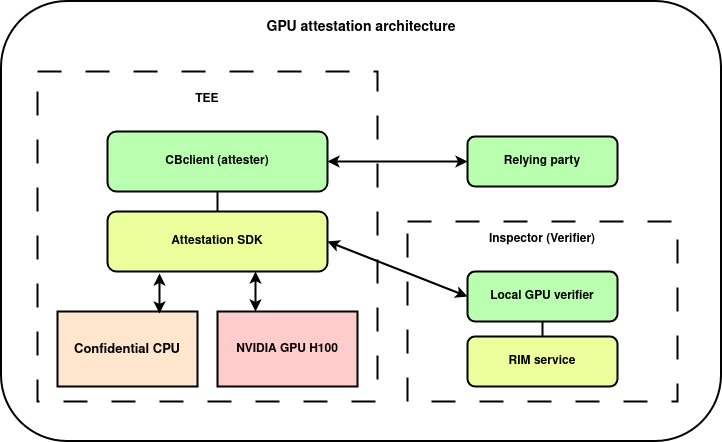

The diagram above was exported from draw.io. Its source (the exported page's mxGraphModel, read from the mxfile embedded in the PNG):
<mxGraphModel dx="1364" dy="915" grid="1" gridSize="10" guides="1" tooltips="1" connect="1" arrows="1" fold="1" page="1" pageScale="1" pageWidth="850" pageHeight="1100" math="0" shadow="0">
  <root>
    <mxCell id="0" />
    <mxCell id="1" parent="0" />
    <mxCell id="XGPWHn2NlBgkWdZlOXyh-1" value="&lt;div&gt;&lt;b&gt;&lt;font style=&quot;font-size: 14px;&quot;&gt;GPU attestation architecture&lt;/font&gt;&lt;/b&gt;&lt;/div&gt;&lt;div&gt;&lt;br&gt;&lt;/div&gt;&lt;div&gt;&lt;br&gt;&lt;/div&gt;&lt;div&gt;&lt;br&gt;&lt;/div&gt;&lt;div&gt;&lt;br&gt;&lt;/div&gt;&lt;div&gt;&lt;br&gt;&lt;/div&gt;&lt;div&gt;&lt;br&gt;&lt;/div&gt;&lt;div&gt;&lt;br&gt;&lt;/div&gt;&lt;div&gt;&lt;br&gt;&lt;/div&gt;&lt;div&gt;&lt;br&gt;&lt;/div&gt;&lt;div&gt;&lt;br&gt;&lt;/div&gt;&lt;div&gt;&lt;br&gt;&lt;/div&gt;&lt;div&gt;&lt;br&gt;&lt;/div&gt;&lt;div&gt;&lt;br&gt;&lt;/div&gt;&lt;div&gt;&lt;br&gt;&lt;/div&gt;&lt;div&gt;&lt;br&gt;&lt;/div&gt;&lt;div&gt;&lt;br&gt;&lt;/div&gt;&lt;div&gt;&lt;br&gt;&lt;/div&gt;&lt;div&gt;&lt;br&gt;&lt;/div&gt;&lt;div&gt;&lt;br&gt;&lt;/div&gt;&lt;div&gt;&lt;br&gt;&lt;/div&gt;&lt;div&gt;&lt;br&gt;&lt;/div&gt;&lt;div&gt;&lt;br&gt;&lt;/div&gt;&lt;div&gt;&lt;br&gt;&lt;/div&gt;&lt;div&gt;&lt;br&gt;&lt;/div&gt;&lt;div&gt;&lt;br&gt;&lt;/div&gt;&lt;div&gt;&lt;br&gt;&lt;/div&gt;&lt;div&gt;&lt;br&gt;&lt;/div&gt;" style="rounded=1;whiteSpace=wrap;html=1;strokeWidth=2;" vertex="1" parent="1">
      <mxGeometry x="124" y="220" width="720" height="440" as="geometry" />
    </mxCell>
    <mxCell id="XGPWHn2NlBgkWdZlOXyh-5" value="&lt;div&gt;&lt;br&gt;&lt;/div&gt;&lt;div&gt;&lt;br&gt;&lt;/div&gt;&lt;div&gt;&lt;b&gt;TEE&lt;br&gt;&lt;/b&gt;&lt;/div&gt;&lt;div&gt;&lt;br&gt;&lt;/div&gt;&lt;div&gt;&lt;br&gt;&lt;/div&gt;&lt;div&gt;&lt;br&gt;&lt;/div&gt;&lt;div&gt;&lt;br&gt;&lt;/div&gt;&lt;div&gt;&lt;br&gt;&lt;/div&gt;&lt;div&gt;&lt;br&gt;&lt;/div&gt;&lt;div&gt;&lt;br&gt;&lt;/div&gt;&lt;div&gt;&lt;br&gt;&lt;/div&gt;&lt;div&gt;&lt;br&gt;&lt;/div&gt;&lt;div&gt;&lt;br&gt;&lt;/div&gt;&lt;div&gt;&lt;br&gt;&lt;/div&gt;&lt;div&gt;&lt;br&gt;&lt;/div&gt;&lt;div&gt;&lt;br&gt;&lt;/div&gt;&lt;div&gt;&lt;br&gt;&lt;/div&gt;&lt;div&gt;&lt;br&gt;&lt;/div&gt;&lt;div&gt;&lt;br&gt;&lt;/div&gt;&lt;div&gt;&lt;br&gt;&lt;/div&gt;&lt;div&gt;&lt;br&gt;&lt;/div&gt;&lt;div&gt;&lt;br&gt;&lt;/div&gt;&lt;div&gt;&lt;br&gt;&lt;/div&gt;&lt;div&gt;&lt;br&gt;&lt;/div&gt;" style="rounded=0;whiteSpace=wrap;html=1;strokeWidth=2;dashed=1;dashPattern=12 12;" vertex="1" parent="1">
      <mxGeometry x="160" y="290" width="340" height="330" as="geometry" />
    </mxCell>
    <mxCell id="XGPWHn2NlBgkWdZlOXyh-2" value="&lt;font style=&quot;font-size: 13px;&quot;&gt;&lt;b&gt;Confidential CPU&lt;/b&gt;&lt;/font&gt;" style="rounded=0;whiteSpace=wrap;html=1;fillColor=#FFE6CC;strokeWidth=2;" vertex="1" parent="1">
      <mxGeometry x="180" y="530" width="140" height="75" as="geometry" />
    </mxCell>
    <mxCell id="XGPWHn2NlBgkWdZlOXyh-4" value="&lt;b&gt;NVIDIA GPU H100&lt;br&gt;&lt;/b&gt;" style="rounded=0;whiteSpace=wrap;html=1;fillColor=#FFCCCC;strokeWidth=2;" vertex="1" parent="1">
      <mxGeometry x="340" y="530" width="140" height="75" as="geometry" />
    </mxCell>
    <mxCell id="XGPWHn2NlBgkWdZlOXyh-6" value="&lt;div style=&quot;&quot;&gt;&lt;b&gt;Inspector (Verifier)&lt;/b&gt;&lt;/div&gt;&lt;div&gt;&lt;br&gt;&lt;/div&gt;&lt;div&gt;&lt;br&gt;&lt;/div&gt;&lt;div&gt;&lt;br&gt;&lt;/div&gt;&lt;div&gt;&lt;br&gt;&lt;/div&gt;&lt;div&gt;&lt;br&gt;&lt;/div&gt;&lt;div&gt;&lt;br&gt;&lt;/div&gt;&lt;div&gt;&lt;br&gt;&lt;/div&gt;&lt;div&gt;&lt;br&gt;&lt;/div&gt;&lt;div&gt;&lt;br&gt;&lt;/div&gt;&lt;div&gt;&lt;br&gt;&lt;/div&gt;" style="rounded=0;whiteSpace=wrap;html=1;strokeWidth=2;dashed=1;dashPattern=12 12;" vertex="1" parent="1">
      <mxGeometry x="530" y="440" width="270" height="180" as="geometry" />
    </mxCell>
    <mxCell id="XGPWHn2NlBgkWdZlOXyh-9" value="&lt;b&gt;Local GPU verifier&lt;br&gt;&lt;/b&gt;" style="rounded=1;whiteSpace=wrap;html=1;fillColor=#BAFFB0;strokeWidth=2;" vertex="1" parent="1">
      <mxGeometry x="590" y="490" width="150" height="50" as="geometry" />
    </mxCell>
    <mxCell id="XGPWHn2NlBgkWdZlOXyh-10" value="&lt;b&gt;Relying party&lt;br&gt;&lt;/b&gt;" style="rounded=1;whiteSpace=wrap;html=1;fillColor=#BAFFB0;strokeWidth=2;" vertex="1" parent="1">
      <mxGeometry x="590" y="355" width="150" height="50" as="geometry" />
    </mxCell>
    <mxCell id="XGPWHn2NlBgkWdZlOXyh-11" value="&lt;b&gt;CBclient (attester)&lt;br&gt;&lt;/b&gt;" style="rounded=1;whiteSpace=wrap;html=1;fillColor=#BAFFB0;strokeWidth=2;" vertex="1" parent="1">
      <mxGeometry x="230" y="350" width="220" height="60" as="geometry" />
    </mxCell>
    <mxCell id="XGPWHn2NlBgkWdZlOXyh-12" value="&lt;b&gt;Attestation SDK&lt;br&gt;&lt;/b&gt;" style="rounded=1;whiteSpace=wrap;html=1;fillColor=#EBFF9C;strokeWidth=2;" vertex="1" parent="1">
      <mxGeometry x="230" y="430" width="220" height="60" as="geometry" />
    </mxCell>
    <mxCell id="XGPWHn2NlBgkWdZlOXyh-13" value="&lt;b&gt;RIM service&lt;br&gt;&lt;/b&gt;" style="rounded=1;whiteSpace=wrap;html=1;fillColor=#EBFF9C;strokeWidth=2;" vertex="1" parent="1">
      <mxGeometry x="590" y="555" width="150" height="50" as="geometry" />
    </mxCell>
    <mxCell id="XGPWHn2NlBgkWdZlOXyh-15" value="" style="endArrow=none;html=1;rounded=0;entryX=0.5;entryY=1;entryDx=0;entryDy=0;strokeWidth=2;" edge="1" parent="1" target="XGPWHn2NlBgkWdZlOXyh-11">
      <mxGeometry width="50" height="50" relative="1" as="geometry">
        <mxPoint x="340" y="430" as="sourcePoint" />
        <mxPoint x="450" y="450" as="targetPoint" />
      </mxGeometry>
    </mxCell>
    <mxCell id="XGPWHn2NlBgkWdZlOXyh-18" value="" style="endArrow=none;html=1;rounded=0;exitX=0.5;exitY=1;exitDx=0;exitDy=0;strokeWidth=2;" edge="1" parent="1" source="XGPWHn2NlBgkWdZlOXyh-9" target="XGPWHn2NlBgkWdZlOXyh-13">
      <mxGeometry width="50" height="50" relative="1" as="geometry">
        <mxPoint x="400" y="500" as="sourcePoint" />
        <mxPoint x="450" y="450" as="targetPoint" />
      </mxGeometry>
    </mxCell>
    <mxCell id="XGPWHn2NlBgkWdZlOXyh-19" value="" style="endArrow=classic;startArrow=classic;html=1;rounded=0;exitX=0.5;exitY=0;exitDx=0;exitDy=0;strokeWidth=2;" edge="1" parent="1">
      <mxGeometry width="50" height="50" relative="1" as="geometry">
        <mxPoint x="378" y="530" as="sourcePoint" />
        <mxPoint x="378" y="490" as="targetPoint" />
      </mxGeometry>
    </mxCell>
    <mxCell id="XGPWHn2NlBgkWdZlOXyh-20" value="" style="endArrow=classic;startArrow=classic;html=1;rounded=0;exitX=0.5;exitY=0;exitDx=0;exitDy=0;strokeWidth=2;" edge="1" parent="1">
      <mxGeometry width="50" height="50" relative="1" as="geometry">
        <mxPoint x="282" y="532" as="sourcePoint" />
        <mxPoint x="282" y="492" as="targetPoint" />
      </mxGeometry>
    </mxCell>
    <mxCell id="XGPWHn2NlBgkWdZlOXyh-21" value="" style="endArrow=classic;startArrow=classic;html=1;rounded=0;exitX=0;exitY=0.5;exitDx=0;exitDy=0;entryX=1;entryY=0.5;entryDx=0;entryDy=0;strokeWidth=2;" edge="1" parent="1" source="XGPWHn2NlBgkWdZlOXyh-9" target="XGPWHn2NlBgkWdZlOXyh-12">
      <mxGeometry width="50" height="50" relative="1" as="geometry">
        <mxPoint x="400" y="500" as="sourcePoint" />
        <mxPoint x="450" y="450" as="targetPoint" />
      </mxGeometry>
    </mxCell>
    <mxCell id="XGPWHn2NlBgkWdZlOXyh-22" value="" style="endArrow=classic;startArrow=classic;html=1;rounded=0;exitX=0;exitY=0.5;exitDx=0;exitDy=0;entryX=1;entryY=0.5;entryDx=0;entryDy=0;strokeWidth=2;" edge="1" parent="1" source="XGPWHn2NlBgkWdZlOXyh-10" target="XGPWHn2NlBgkWdZlOXyh-11">
      <mxGeometry width="50" height="50" relative="1" as="geometry">
        <mxPoint x="600" y="525" as="sourcePoint" />
        <mxPoint x="460" y="470" as="targetPoint" />
      </mxGeometry>
    </mxCell>
  </root>
</mxGraphModel>